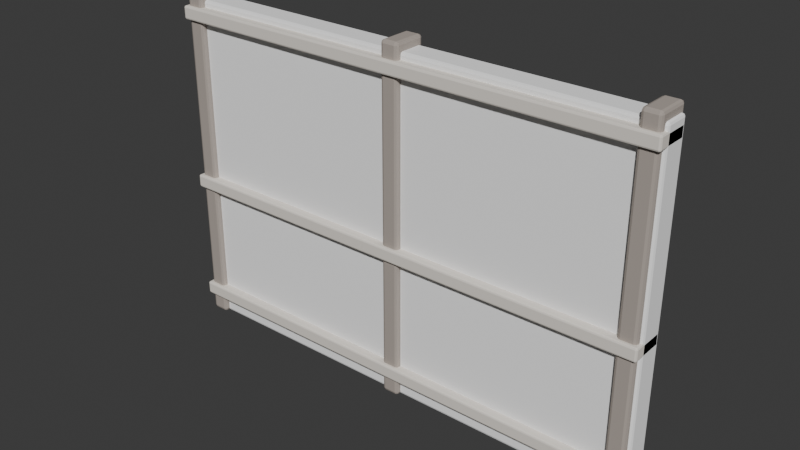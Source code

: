 # Source: WC_RIVER_Wall_Plain_A.blend  (saved by Blender 5.2.44; exported with 4.5.12 LTS)
import bpy
from mathutils import Matrix  # noqa: F401  (used for matrix-valued properties, if any)

bpy.ops.wm.read_factory_settings(use_empty=True)
scene = bpy.context.scene
scene.name = 'Scene'

# ---- collections
col_collection = bpy.data.collections.new('Collection'); scene.collection.children.link(col_collection)

# ---- materials (node trees are filled in below, after node groups)
mat_wc_mat_plaster_cream = bpy.data.materials.new('WC_MAT_Plaster_Cream')
mat_wc_mat_cedar_dark = bpy.data.materials.new('WC_MAT_Cedar_Dark')
mat_wc_mat_cedar_mid = bpy.data.materials.new('WC_MAT_Cedar_Mid')

# ---- material node trees
mat_wc_mat_plaster_cream.use_nodes = True; mat_wc_mat_plaster_cream.node_tree.nodes.clear()
_N = mat_wc_mat_plaster_cream.node_tree.nodes; _L = mat_wc_mat_plaster_cream.node_tree.links
n0 = _N.new('ShaderNodeBsdfPrincipled'); n0.name = 'Principled BSDF'; n0.location = (-200, 100)
n0.inputs[0].default_value = (1.0, 1.0, 1.0, 1.0)
n0.inputs[2].default_value = 0.94
n0.inputs[10].default_value = 0.005
n0.inputs[13].default_value = 0.13
n1 = _N.new('ShaderNodeOutputMaterial'); n1.name = 'Material Output'; n1.location = (200, 100)
_L.new(n0.outputs[0], n1.inputs[0])
n1.is_active_output = True
mat_wc_mat_cedar_dark.use_nodes = True; mat_wc_mat_cedar_dark.node_tree.nodes.clear()
_N = mat_wc_mat_cedar_dark.node_tree.nodes; _L = mat_wc_mat_cedar_dark.node_tree.links
n0 = _N.new('ShaderNodeBsdfPrincipled'); n0.name = 'Principled BSDF'; n0.location = (-200, 100)
n0.inputs[0].default_value = (0.43, 0.38, 0.34, 1.0)
n0.inputs[2].default_value = 0.94
n0.inputs[10].default_value = 0.005
n0.inputs[13].default_value = 0.13
n1 = _N.new('ShaderNodeOutputMaterial'); n1.name = 'Material Output'; n1.location = (200, 100)
_L.new(n0.outputs[0], n1.inputs[0])
n1.is_active_output = True
mat_wc_mat_cedar_mid.use_nodes = True; mat_wc_mat_cedar_mid.node_tree.nodes.clear()
_N = mat_wc_mat_cedar_mid.node_tree.nodes; _L = mat_wc_mat_cedar_mid.node_tree.links
n0 = _N.new('ShaderNodeBsdfPrincipled'); n0.name = 'Principled BSDF'; n0.location = (-200, 100)
n0.inputs[0].default_value = (0.82, 0.77, 0.7, 1.0)
n0.inputs[2].default_value = 0.94
n0.inputs[10].default_value = 0.005
n0.inputs[13].default_value = 0.13
n1 = _N.new('ShaderNodeOutputMaterial'); n1.name = 'Material Output'; n1.location = (200, 100)
_L.new(n0.outputs[0], n1.inputs[0])
n1.is_active_output = True

# ---- world
world_world = bpy.data.worlds.new('World'); scene.world = world_world
world_world.use_nodes = True; world_world.node_tree.nodes.clear()
_N = world_world.node_tree.nodes; _L = world_world.node_tree.links
n0 = _N.new('ShaderNodeOutputWorld'); n0.name = 'World Output'; n0.location = (200, 100)
n1 = _N.new('ShaderNodeBackground'); n1.name = 'Background'; n1.location = (-200, 100)
n1.inputs[0].default_value = (0.05088, 0.05088, 0.05088, 1.0)
_L.new(n1.outputs[0], n0.inputs[0])
n0.is_active_output = True
world_world.color = (0.05088, 0.05088, 0.05088)
world_world.sun_shadow_jitter_overblur = 0.0

# ---- meshes
me_creamfield_mesh = bpy.data.meshes.new('CreamField_Mesh')
me_creamfield_mesh.from_pydata([(-1.7, -0.09, -1.15), (-1.7, -0.09, 1.15), (-1.7, 0.09, -1.15), (-1.7, 0.09, 1.15), (1.7, -0.09, -1.15), (1.7, -0.09, 1.15), (1.7, 0.09, -1.15), (1.7, 0.09, 1.15)], [], [(0, 1, 3, 2), (2, 3, 7, 6), (6, 7, 5, 4), (4, 5, 1, 0), (2, 6, 4, 0), (7, 3, 1, 5)])
_uv = me_creamfield_mesh.uv_layers.new(name='UV0')
_uv.uv.foreach_set('vector', [-0.072, -0.92, -0.072, 0.92, 0.072, 0.92, 0.072, -0.92, -1.36, -0.92, -1.36, 0.92, 1.36, 0.92, 1.36, -0.92, 0.072, -0.92, 0.072, 0.92, -0.072, 0.92, -0.072, -0.92, 1.36, -0.92, 1.36, 0.92, -1.36, 0.92, -1.36, -0.92, -1.36, 0.072, 1.36, 0.072, 1.36, -0.072, -1.36, -0.072, 1.36, 0.072, -1.36, 0.072, -1.36, -0.072, 1.36, -0.072])
_ca = me_creamfield_mesh.color_attributes.new('PigmentCavity', 'FLOAT_COLOR', 'CORNER')
_ca.data.foreach_set('color', [0.95, 0.3871, 0.5, 1.0, 0.95, 0.3871, 0.5, 1.0, 0.95, 0.3871, 0.5, 1.0, 0.95, 0.3871, 0.5, 1.0, 0.95, 0.3871, 0.5, 1.0, 0.95, 0.3871, 0.5, 1.0, 0.95, 0.3871, 0.5, 1.0, 0.95, 0.3871, 0.5, 1.0, 0.95, 0.3871, 0.5, 1.0, 0.95, 0.3871, 0.5, 1.0, 0.95, 0.3871, 0.5, 1.0, 0.95, 0.3871, 0.5, 1.0, 0.95, 0.3871, 0.5, 1.0, 0.95, 0.3871, 0.5, 1.0, 0.95, 0.3871, 0.5, 1.0, 0.95, 0.3871, 0.5, 1.0, 0.95, 0.3871, 0.5, 1.0, 0.95, 0.3871, 0.5, 1.0, 0.95, 0.3871, 0.5, 1.0, 0.95, 0.3871, 0.5, 1.0, 0.95, 0.3871, 0.5, 1.0, 0.95, 0.3871, 0.5, 1.0, 0.95, 0.3871, 0.5, 1.0, 0.95, 0.3871, 0.5, 1.0])
me_creamfield_mesh.materials.append(mat_wc_mat_plaster_cream)
me_creamfield_mesh.update()
me_cedarpost_mesh = bpy.data.meshes.new('CedarPost_Mesh')
me_cedarpost_mesh.from_pydata([(-0.06, -0.115, -1.18), (-0.06, -0.115, 1.18), (-0.06, 0.115, -1.18), (-0.06, 0.115, 1.18), (0.06, -0.115, -1.18), (0.06, -0.115, 1.18), (0.06, 0.115, -1.18), (0.06, 0.115, 1.18)], [], [(0, 1, 3, 2), (2, 3, 7, 6), (6, 7, 5, 4), (4, 5, 1, 0), (2, 6, 4, 0), (7, 3, 1, 5)])
_uv = me_cedarpost_mesh.uv_layers.new(name='UV0')
_uv.uv.foreach_set('vector', [-0.092, -0.944, -0.092, 0.944, 0.092, 0.944, 0.092, -0.944, -0.048, -0.944, -0.048, 0.944, 0.048, 0.944, 0.048, -0.944, 0.092, -0.944, 0.092, 0.944, -0.092, 0.944, -0.092, -0.944, 0.048, -0.944, 0.048, 0.944, -0.048, 0.944, -0.048, -0.944, -0.048, 0.092, 0.048, 0.092, 0.048, -0.092, -0.048, -0.092, 0.048, 0.092, -0.048, 0.092, -0.048, -0.092, 0.048, -0.092])
_ca = me_cedarpost_mesh.color_attributes.new('PigmentCavity', 'FLOAT_COLOR', 'CORNER')
_ca.data.foreach_set('color', [0.95, 0.3349, 0.5, 1.0, 0.95, 0.3349, 0.5, 1.0, 0.95, 0.3349, 0.5, 1.0, 0.95, 0.3349, 0.5, 1.0, 0.95, 0.3349, 0.5, 1.0, 0.95, 0.3349, 0.5, 1.0, 0.95, 0.3349, 0.5, 1.0, 0.95, 0.3349, 0.5, 1.0, 0.95, 0.3349, 0.5, 1.0, 0.95, 0.3349, 0.5, 1.0, 0.95, 0.3349, 0.5, 1.0, 0.95, 0.3349, 0.5, 1.0, 0.95, 0.3349, 0.5, 1.0, 0.95, 0.3349, 0.5, 1.0, 0.95, 0.3349, 0.5, 1.0, 0.95, 0.3349, 0.5, 1.0, 0.95, 0.3349, 0.5, 1.0, 0.95, 0.3349, 0.5, 1.0, 0.95, 0.3349, 0.5, 1.0, 0.95, 0.3349, 0.5, 1.0, 0.95, 0.3349, 0.5, 1.0, 0.95, 0.3349, 0.5, 1.0, 0.95, 0.3349, 0.5, 1.0, 0.95, 0.3349, 0.5, 1.0])
me_cedarpost_mesh.materials.append(mat_wc_mat_cedar_dark)
me_cedarpost_mesh.update()
me_cedarpost_mesh_001 = bpy.data.meshes.new('CedarPost_Mesh.001')
me_cedarpost_mesh_001.from_pydata([(-0.06, -0.115, -1.18), (-0.06, -0.115, 1.18), (-0.06, 0.115, -1.18), (-0.06, 0.115, 1.18), (0.06, -0.115, -1.18), (0.06, -0.115, 1.18), (0.06, 0.115, -1.18), (0.06, 0.115, 1.18)], [], [(0, 1, 3, 2), (2, 3, 7, 6), (6, 7, 5, 4), (4, 5, 1, 0), (2, 6, 4, 0), (7, 3, 1, 5)])
_uv = me_cedarpost_mesh_001.uv_layers.new(name='UV0')
_uv.uv.foreach_set('vector', [-0.092, -0.944, -0.092, 0.944, 0.092, 0.944, 0.092, -0.944, -0.048, -0.944, -0.048, 0.944, 0.048, 0.944, 0.048, -0.944, 0.092, -0.944, 0.092, 0.944, -0.092, 0.944, -0.092, -0.944, 0.048, -0.944, 0.048, 0.944, -0.048, 0.944, -0.048, -0.944, -0.048, 0.092, 0.048, 0.092, 0.048, -0.092, -0.048, -0.092, 0.048, 0.092, -0.048, 0.092, -0.048, -0.092, 0.048, -0.092])
_ca = me_cedarpost_mesh_001.color_attributes.new('PigmentCavity', 'FLOAT_COLOR', 'CORNER')
_ca.data.foreach_set('color', [0.95, 0.3145, 0.5, 1.0, 0.95, 0.3145, 0.5, 1.0, 0.95, 0.3145, 0.5, 1.0, 0.95, 0.3145, 0.5, 1.0, 0.95, 0.3145, 0.5, 1.0, 0.95, 0.3145, 0.5, 1.0, 0.95, 0.3145, 0.5, 1.0, 0.95, 0.3145, 0.5, 1.0, 0.95, 0.3145, 0.5, 1.0, 0.95, 0.3145, 0.5, 1.0, 0.95, 0.3145, 0.5, 1.0, 0.95, 0.3145, 0.5, 1.0, 0.95, 0.3145, 0.5, 1.0, 0.95, 0.3145, 0.5, 1.0, 0.95, 0.3145, 0.5, 1.0, 0.95, 0.3145, 0.5, 1.0, 0.95, 0.3145, 0.5, 1.0, 0.95, 0.3145, 0.5, 1.0, 0.95, 0.3145, 0.5, 1.0, 0.95, 0.3145, 0.5, 1.0, 0.95, 0.3145, 0.5, 1.0, 0.95, 0.3145, 0.5, 1.0, 0.95, 0.3145, 0.5, 1.0, 0.95, 0.3145, 0.5, 1.0])
me_cedarpost_mesh_001.materials.append(mat_wc_mat_cedar_dark)
me_cedarpost_mesh_001.update()
me_cedarpost_mesh_002 = bpy.data.meshes.new('CedarPost_Mesh.002')
me_cedarpost_mesh_002.from_pydata([(-0.06, -0.115, -1.18), (-0.06, -0.115, 1.18), (-0.06, 0.115, -1.18), (-0.06, 0.115, 1.18), (0.06, -0.115, -1.18), (0.06, -0.115, 1.18), (0.06, 0.115, -1.18), (0.06, 0.115, 1.18)], [], [(0, 1, 3, 2), (2, 3, 7, 6), (6, 7, 5, 4), (4, 5, 1, 0), (2, 6, 4, 0), (7, 3, 1, 5)])
_uv = me_cedarpost_mesh_002.uv_layers.new(name='UV0')
_uv.uv.foreach_set('vector', [-0.092, -0.944, -0.092, 0.944, 0.092, 0.944, 0.092, -0.944, -0.048, -0.944, -0.048, 0.944, 0.048, 0.944, 0.048, -0.944, 0.092, -0.944, 0.092, 0.944, -0.092, 0.944, -0.092, -0.944, 0.048, -0.944, 0.048, 0.944, -0.048, 0.944, -0.048, -0.944, -0.048, 0.092, 0.048, 0.092, 0.048, -0.092, -0.048, -0.092, 0.048, 0.092, -0.048, 0.092, -0.048, -0.092, 0.048, -0.092])
_ca = me_cedarpost_mesh_002.color_attributes.new('PigmentCavity', 'FLOAT_COLOR', 'CORNER')
_ca.data.foreach_set('color', [0.95, 0.5442, 0.5, 1.0, 0.95, 0.5442, 0.5, 1.0, 0.95, 0.5442, 0.5, 1.0, 0.95, 0.5442, 0.5, 1.0, 0.95, 0.5442, 0.5, 1.0, 0.95, 0.5442, 0.5, 1.0, 0.95, 0.5442, 0.5, 1.0, 0.95, 0.5442, 0.5, 1.0, 0.95, 0.5442, 0.5, 1.0, 0.95, 0.5442, 0.5, 1.0, 0.95, 0.5442, 0.5, 1.0, 0.95, 0.5442, 0.5, 1.0, 0.95, 0.5442, 0.5, 1.0, 0.95, 0.5442, 0.5, 1.0, 0.95, 0.5442, 0.5, 1.0, 0.95, 0.5442, 0.5, 1.0, 0.95, 0.5442, 0.5, 1.0, 0.95, 0.5442, 0.5, 1.0, 0.95, 0.5442, 0.5, 1.0, 0.95, 0.5442, 0.5, 1.0, 0.95, 0.5442, 0.5, 1.0, 0.95, 0.5442, 0.5, 1.0, 0.95, 0.5442, 0.5, 1.0, 0.95, 0.5442, 0.5, 1.0])
me_cedarpost_mesh_002.materials.append(mat_wc_mat_cedar_dark)
me_cedarpost_mesh_002.update()
me_timberrail_mesh = bpy.data.meshes.new('TimberRail_Mesh')
me_timberrail_mesh.from_pydata([(-1.7, -0.115, -0.045), (-1.7, -0.115, 0.045), (-1.7, 0.115, -0.045), (-1.7, 0.115, 0.045), (1.7, -0.115, -0.045), (1.7, -0.115, 0.045), (1.7, 0.115, -0.045), (1.7, 0.115, 0.045)], [], [(0, 1, 3, 2), (2, 3, 7, 6), (6, 7, 5, 4), (4, 5, 1, 0), (2, 6, 4, 0), (7, 3, 1, 5)])
_uv = me_timberrail_mesh.uv_layers.new(name='UV0')
_uv.uv.foreach_set('vector', [-0.092, -0.036, -0.092, 0.036, 0.092, 0.036, 0.092, -0.036, -1.36, -0.036, -1.36, 0.036, 1.36, 0.036, 1.36, -0.036, 0.092, -0.036, 0.092, 0.036, -0.092, 0.036, -0.092, -0.036, 1.36, -0.036, 1.36, 0.036, -1.36, 0.036, -1.36, -0.036, -1.36, 0.092, 1.36, 0.092, 1.36, -0.092, -1.36, -0.092, 1.36, 0.092, -1.36, 0.092, -1.36, -0.092, 1.36, -0.092])
_ca = me_timberrail_mesh.color_attributes.new('PigmentCavity', 'FLOAT_COLOR', 'CORNER')
_ca.data.foreach_set('color', [0.95, 0.4208, 0.5, 1.0, 0.95, 0.4208, 0.5, 1.0, 0.95, 0.4208, 0.5, 1.0, 0.95, 0.4208, 0.5, 1.0, 0.95, 0.4208, 0.5, 1.0, 0.95, 0.4208, 0.5, 1.0, 0.95, 0.4208, 0.5, 1.0, 0.95, 0.4208, 0.5, 1.0, 0.95, 0.4208, 0.5, 1.0, 0.95, 0.4208, 0.5, 1.0, 0.95, 0.4208, 0.5, 1.0, 0.95, 0.4208, 0.5, 1.0, 0.95, 0.4208, 0.5, 1.0, 0.95, 0.4208, 0.5, 1.0, 0.95, 0.4208, 0.5, 1.0, 0.95, 0.4208, 0.5, 1.0, 0.95, 0.4208, 0.5, 1.0, 0.95, 0.4208, 0.5, 1.0, 0.95, 0.4208, 0.5, 1.0, 0.95, 0.4208, 0.5, 1.0, 0.95, 0.4208, 0.5, 1.0, 0.95, 0.4208, 0.5, 1.0, 0.95, 0.4208, 0.5, 1.0, 0.95, 0.4208, 0.5, 1.0])
me_timberrail_mesh.materials.append(mat_wc_mat_cedar_mid)
me_timberrail_mesh.update()
me_timberrail_mesh_001 = bpy.data.meshes.new('TimberRail_Mesh.001')
me_timberrail_mesh_001.from_pydata([(-1.7, -0.115, -0.045), (-1.7, -0.115, 0.045), (-1.7, 0.115, -0.045), (-1.7, 0.115, 0.045), (1.7, -0.115, -0.045), (1.7, -0.115, 0.045), (1.7, 0.115, -0.045), (1.7, 0.115, 0.045)], [], [(0, 1, 3, 2), (2, 3, 7, 6), (6, 7, 5, 4), (4, 5, 1, 0), (2, 6, 4, 0), (7, 3, 1, 5)])
_uv = me_timberrail_mesh_001.uv_layers.new(name='UV0')
_uv.uv.foreach_set('vector', [-0.092, -0.036, -0.092, 0.036, 0.092, 0.036, 0.092, -0.036, -1.36, -0.036, -1.36, 0.036, 1.36, 0.036, 1.36, -0.036, 0.092, -0.036, 0.092, 0.036, -0.092, 0.036, -0.092, -0.036, 1.36, -0.036, 1.36, 0.036, -1.36, 0.036, -1.36, -0.036, -1.36, 0.092, 1.36, 0.092, 1.36, -0.092, -1.36, -0.092, 1.36, 0.092, -1.36, 0.092, -1.36, -0.092, 1.36, -0.092])
_ca = me_timberrail_mesh_001.color_attributes.new('PigmentCavity', 'FLOAT_COLOR', 'CORNER')
_ca.data.foreach_set('color', [0.95, 0.3689, 0.5, 1.0, 0.95, 0.3689, 0.5, 1.0, 0.95, 0.3689, 0.5, 1.0, 0.95, 0.3689, 0.5, 1.0, 0.95, 0.3689, 0.5, 1.0, 0.95, 0.3689, 0.5, 1.0, 0.95, 0.3689, 0.5, 1.0, 0.95, 0.3689, 0.5, 1.0, 0.95, 0.3689, 0.5, 1.0, 0.95, 0.3689, 0.5, 1.0, 0.95, 0.3689, 0.5, 1.0, 0.95, 0.3689, 0.5, 1.0, 0.95, 0.3689, 0.5, 1.0, 0.95, 0.3689, 0.5, 1.0, 0.95, 0.3689, 0.5, 1.0, 0.95, 0.3689, 0.5, 1.0, 0.95, 0.3689, 0.5, 1.0, 0.95, 0.3689, 0.5, 1.0, 0.95, 0.3689, 0.5, 1.0, 0.95, 0.3689, 0.5, 1.0, 0.95, 0.3689, 0.5, 1.0, 0.95, 0.3689, 0.5, 1.0, 0.95, 0.3689, 0.5, 1.0, 0.95, 0.3689, 0.5, 1.0])
me_timberrail_mesh_001.materials.append(mat_wc_mat_cedar_mid)
me_timberrail_mesh_001.update()
me_timberrail_mesh_002 = bpy.data.meshes.new('TimberRail_Mesh.002')
me_timberrail_mesh_002.from_pydata([(-1.7, -0.115, -0.045), (-1.7, -0.115, 0.045), (-1.7, 0.115, -0.045), (-1.7, 0.115, 0.045), (1.7, -0.115, -0.045), (1.7, -0.115, 0.045), (1.7, 0.115, -0.045), (1.7, 0.115, 0.045)], [], [(0, 1, 3, 2), (2, 3, 7, 6), (6, 7, 5, 4), (4, 5, 1, 0), (2, 6, 4, 0), (7, 3, 1, 5)])
_uv = me_timberrail_mesh_002.uv_layers.new(name='UV0')
_uv.uv.foreach_set('vector', [-0.092, -0.036, -0.092, 0.036, 0.092, 0.036, 0.092, -0.036, -1.36, -0.036, -1.36, 0.036, 1.36, 0.036, 1.36, -0.036, 0.092, -0.036, 0.092, 0.036, -0.092, 0.036, -0.092, -0.036, 1.36, -0.036, 1.36, 0.036, -1.36, 0.036, -1.36, -0.036, -1.36, 0.092, 1.36, 0.092, 1.36, -0.092, -1.36, -0.092, 1.36, 0.092, -1.36, 0.092, -1.36, -0.092, 1.36, -0.092])
_ca = me_timberrail_mesh_002.color_attributes.new('PigmentCavity', 'FLOAT_COLOR', 'CORNER')
_ca.data.foreach_set('color', [0.95, 0.5496, 0.5, 1.0, 0.95, 0.5496, 0.5, 1.0, 0.95, 0.5496, 0.5, 1.0, 0.95, 0.5496, 0.5, 1.0, 0.95, 0.5496, 0.5, 1.0, 0.95, 0.5496, 0.5, 1.0, 0.95, 0.5496, 0.5, 1.0, 0.95, 0.5496, 0.5, 1.0, 0.95, 0.5496, 0.5, 1.0, 0.95, 0.5496, 0.5, 1.0, 0.95, 0.5496, 0.5, 1.0, 0.95, 0.5496, 0.5, 1.0, 0.95, 0.5496, 0.5, 1.0, 0.95, 0.5496, 0.5, 1.0, 0.95, 0.5496, 0.5, 1.0, 0.95, 0.5496, 0.5, 1.0, 0.95, 0.5496, 0.5, 1.0, 0.95, 0.5496, 0.5, 1.0, 0.95, 0.5496, 0.5, 1.0, 0.95, 0.5496, 0.5, 1.0, 0.95, 0.5496, 0.5, 1.0, 0.95, 0.5496, 0.5, 1.0, 0.95, 0.5496, 0.5, 1.0, 0.95, 0.5496, 0.5, 1.0])
me_timberrail_mesh_002.materials.append(mat_wc_mat_cedar_mid)
me_timberrail_mesh_002.update()

# ---- objects
ob_wc_river_wall_plain_a = bpy.data.objects.new('WC_RIVER_Wall_Plain_A', None)
ob_creamfield = bpy.data.objects.new('CreamField', me_creamfield_mesh)
ob_cedarpost = bpy.data.objects.new('CedarPost', me_cedarpost_mesh)
ob_cedarpost_001 = bpy.data.objects.new('CedarPost.001', me_cedarpost_mesh_001)
ob_cedarpost_002 = bpy.data.objects.new('CedarPost.002', me_cedarpost_mesh_002)
ob_timberrail = bpy.data.objects.new('TimberRail', me_timberrail_mesh)
ob_timberrail_001 = bpy.data.objects.new('TimberRail.001', me_timberrail_mesh_001)
ob_timberrail_002 = bpy.data.objects.new('TimberRail.002', me_timberrail_mesh_002)

# ---- transforms, parenting, visibility, modifiers, constraints
ob_wc_river_wall_plain_a.location = (0.0, 0.0, 0.0)
ob_creamfield.parent = ob_wc_river_wall_plain_a
ob_creamfield.location = (0.0, 0.0, 1.15)
_m = ob_creamfield.modifiers.new('SoftAuthoredBevel', 'BEVEL')
_m.width = 0.018
_m.width_pct = 0.018
_m.segments = 2
_m.harden_normals = True
_m = ob_creamfield.modifiers.new('FaceWeightedNormals', 'WEIGHTED_NORMAL')
_m.keep_sharp = True
ob_cedarpost.parent = ob_wc_river_wall_plain_a
ob_cedarpost.location = (-1.62, -0.01, 1.18)
_m = ob_cedarpost.modifiers.new('SoftAuthoredBevel', 'BEVEL')
_m.width = 0.02
_m.width_pct = 0.02
_m.segments = 2
_m.harden_normals = True
_m = ob_cedarpost.modifiers.new('FaceWeightedNormals', 'WEIGHTED_NORMAL')
_m.keep_sharp = True
ob_cedarpost_001.parent = ob_wc_river_wall_plain_a
ob_cedarpost_001.location = (0.0, -0.01, 1.18)
_m = ob_cedarpost_001.modifiers.new('SoftAuthoredBevel', 'BEVEL')
_m.width = 0.02
_m.width_pct = 0.02
_m.segments = 2
_m.harden_normals = True
_m = ob_cedarpost_001.modifiers.new('FaceWeightedNormals', 'WEIGHTED_NORMAL')
_m.keep_sharp = True
ob_cedarpost_002.parent = ob_wc_river_wall_plain_a
ob_cedarpost_002.location = (1.62, -0.01, 1.18)
_m = ob_cedarpost_002.modifiers.new('SoftAuthoredBevel', 'BEVEL')
_m.width = 0.02
_m.width_pct = 0.02
_m.segments = 2
_m.harden_normals = True
_m = ob_cedarpost_002.modifiers.new('FaceWeightedNormals', 'WEIGHTED_NORMAL')
_m.keep_sharp = True
ob_timberrail.parent = ob_wc_river_wall_plain_a
ob_timberrail.location = (0.0, -0.035, 0.17)
_m = ob_timberrail.modifiers.new('SoftAuthoredBevel', 'BEVEL')
_m.width = 0.012
_m.width_pct = 0.012
_m.segments = 2
_m.harden_normals = True
_m = ob_timberrail.modifiers.new('FaceWeightedNormals', 'WEIGHTED_NORMAL')
_m.keep_sharp = True
ob_timberrail_001.parent = ob_wc_river_wall_plain_a
ob_timberrail_001.location = (0.0, -0.035, 1.02)
_m = ob_timberrail_001.modifiers.new('SoftAuthoredBevel', 'BEVEL')
_m.width = 0.012
_m.width_pct = 0.012
_m.segments = 2
_m.harden_normals = True
_m = ob_timberrail_001.modifiers.new('FaceWeightedNormals', 'WEIGHTED_NORMAL')
_m.keep_sharp = True
ob_timberrail_002.parent = ob_wc_river_wall_plain_a
ob_timberrail_002.location = (0.0, -0.035, 2.21)
_m = ob_timberrail_002.modifiers.new('SoftAuthoredBevel', 'BEVEL')
_m.width = 0.012
_m.width_pct = 0.012
_m.segments = 2
_m.harden_normals = True
_m = ob_timberrail_002.modifiers.new('FaceWeightedNormals', 'WEIGHTED_NORMAL')
_m.keep_sharp = True

# ---- collection membership
scene.collection.objects.link(ob_wc_river_wall_plain_a)
col_collection.objects.link(ob_creamfield)
col_collection.objects.link(ob_cedarpost)
col_collection.objects.link(ob_cedarpost_001)
col_collection.objects.link(ob_cedarpost_002)
col_collection.objects.link(ob_timberrail)
col_collection.objects.link(ob_timberrail_001)
col_collection.objects.link(ob_timberrail_002)

# ---- scene / render settings (as saved in the file)
scene.frame_start = 1; scene.frame_end = 250; scene.frame_set(1)
scene.render.engine = 'BLENDER_EEVEE_NEXT'
scene.render.bake_bias = 0.0
scene.render.bake_samples = 0
scene.render.compositor_device = 'GPU'
scene.eevee.use_volume_custom_range = False
scene.eevee.fast_gi_thickness_near = 0.1
scene.eevee.fast_gi_thickness_far = 0.0
scene.eevee.ray_tracing_options.screen_trace_thickness = 0.1
bpy.context.view_layer.update()

# ---- added for rendering (the .blend has no active camera and no usable light): camera, sun
cam_auto = bpy.data.cameras.new('AutoCamera')
cam_auto.lens = 50.0
cam_auto.sensor_width = 36.0
cam_auto.clip_end = 1000.0
ob_auto_camera = bpy.data.objects.new('AutoCamera', cam_auto)
scene.collection.objects.link(ob_auto_camera)
ob_auto_camera.location = (3.83657, -4.62639, 4.24926)
ob_auto_camera.rotation_euler = (1.09748, -7.21219e-08, 0.694738)
scene.camera = ob_auto_camera
light_auto_sun = bpy.data.lights.new('AutoSun', 'SUN')
light_auto_sun.energy = 3.0
light_auto_sun.angle = 0.0523599
ob_auto_sun = bpy.data.objects.new('AutoSun', light_auto_sun)
scene.collection.objects.link(ob_auto_sun)
ob_auto_sun.rotation_euler = (0.872665, 0.174533, 0.523599)
bpy.context.view_layer.update()
